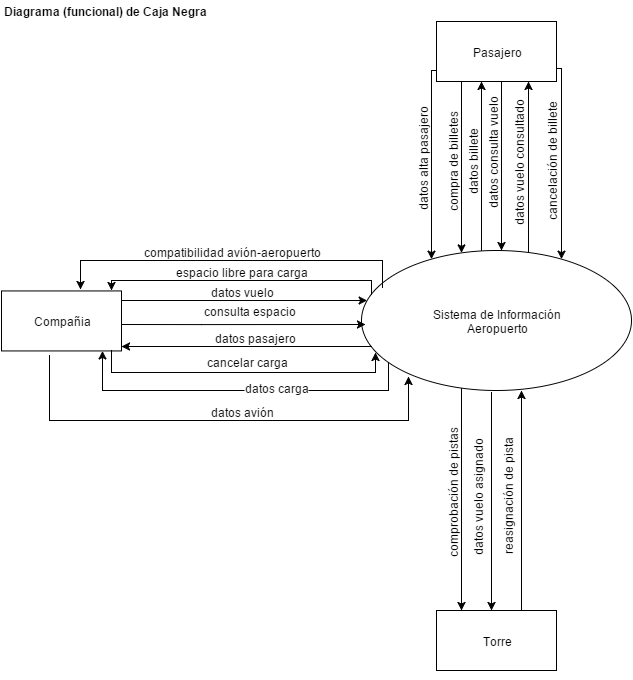

The diagram above was exported from draw.io. Its source (the exported page's mxGraphModel, read from the mxfile embedded in the PNG):
<mxGraphModel dx="880" dy="468" grid="1" gridSize="10" guides="1" tooltips="1" connect="1" arrows="1" fold="1" page="1" pageScale="1" pageWidth="1169" pageHeight="826" background="#FFFFFF" math="0">
  <root>
    <mxCell id="0" />
    <mxCell id="1" parent="0" />
    <object label="Sistema de Información&lt;br&gt;Aeropuerto&lt;br&gt;" id="5d27008a29a4940d-1">
      <mxCell style="ellipse;whiteSpace=wrap;html=1;fillColor=none;" vertex="1" parent="1">
        <mxGeometry x="510" y="300" width="270" height="140" as="geometry" />
      </mxCell>
    </object>
    <mxCell id="5d27008a29a4940d-2" value="Pasajero&lt;br&gt;" style="whiteSpace=wrap;html=1;fillColor=none;" vertex="1" parent="1">
      <mxGeometry x="585" y="71" width="120" height="60" as="geometry" />
    </mxCell>
    <mxCell id="5d27008a29a4940d-4" value="Torre" style="whiteSpace=wrap;html=1;fillColor=none;" vertex="1" parent="1">
      <mxGeometry x="585" y="660" width="120" height="60" as="geometry" />
    </mxCell>
    <mxCell id="5d27008a29a4940d-5" value="Compañia&lt;br&gt;" style="whiteSpace=wrap;html=1;fillColor=none;" vertex="1" parent="1">
      <mxGeometry x="150" y="340.43801652892563" width="120" height="60" as="geometry" />
    </mxCell>
    <mxCell id="c3c6c99ea7540de-22" style="edgeStyle=orthogonalEdgeStyle;rounded=0;html=1;exitX=0.5;exitY=1;entryX=0.5;entryY=1;" edge="1" parent="1" source="5d27008a29a4940d-4" target="5d27008a29a4940d-4">
      <mxGeometry relative="1" as="geometry" />
    </mxCell>
    <mxCell id="3234c5bcbda9a036-34" value="" style="edgeStyle=orthogonalEdgeStyle;rounded=0;html=1;" edge="1" parent="1" source="5d27008a29a4940d-2" target="5d27008a29a4940d-1">
      <mxGeometry relative="1" as="geometry">
        <Array as="points">
          <mxPoint x="580" y="120" />
        </Array>
      </mxGeometry>
    </mxCell>
    <mxCell id="3234c5bcbda9a036-35" value="datos alta pasajero&lt;br&gt;" style="text;html=1;resizable=0;points=[];;align=center;verticalAlign=middle;labelBackgroundColor=#ffffff;direction=south;rotation=-90;" vertex="1" connectable="0" parent="3234c5bcbda9a036-34">
      <mxGeometry x="-0.0937" y="-3" relative="1" as="geometry">
        <mxPoint x="-7" y="4" as="offset" />
      </mxGeometry>
    </mxCell>
    <mxCell id="3234c5bcbda9a036-41" value="" style="edgeStyle=orthogonalEdgeStyle;rounded=0;html=1;" edge="1" parent="1" target="5d27008a29a4940d-1">
      <mxGeometry relative="1" as="geometry">
        <mxPoint x="620" y="300" as="targetPoint" />
        <Array as="points">
          <mxPoint x="650" y="131" />
        </Array>
        <mxPoint x="630" y="131" as="sourcePoint" />
      </mxGeometry>
    </mxCell>
    <mxCell id="3234c5bcbda9a036-42" value="datos consulta vuelo&lt;br&gt;" style="text;html=1;resizable=0;points=[];;align=center;verticalAlign=middle;labelBackgroundColor=#ffffff;rotation=-90;" vertex="1" connectable="0" parent="3234c5bcbda9a036-41">
      <mxGeometry x="0.1352" relative="1" as="geometry">
        <mxPoint x="-10" y="-17" as="offset" />
      </mxGeometry>
    </mxCell>
    <mxCell id="3234c5bcbda9a036-48" value="" style="edgeStyle=orthogonalEdgeStyle;rounded=0;html=1;" edge="1" parent="1" source="5d27008a29a4940d-1">
      <mxGeometry relative="1" as="geometry">
        <mxPoint x="630" y="131" as="targetPoint" />
        <Array as="points">
          <mxPoint x="630" y="131" />
        </Array>
      </mxGeometry>
    </mxCell>
    <mxCell id="3234c5bcbda9a036-49" value="datos billete&lt;br&gt;" style="text;html=1;resizable=0;points=[];;align=center;verticalAlign=middle;labelBackgroundColor=#ffffff;rotation=-90;" vertex="1" connectable="0" parent="3234c5bcbda9a036-48">
      <mxGeometry x="0.0504" y="-1" relative="1" as="geometry">
        <mxPoint x="-11" y="-1" as="offset" />
      </mxGeometry>
    </mxCell>
    <mxCell id="3234c5bcbda9a036-50" value="" style="edgeStyle=orthogonalEdgeStyle;rounded=0;html=1;exitX=0.999;exitY=0.774;exitPerimeter=0;" edge="1" parent="1" source="5d27008a29a4940d-2" target="5d27008a29a4940d-1">
      <mxGeometry x="640" y="180" as="geometry">
        <mxPoint x="720" y="119" as="sourcePoint" />
        <mxPoint x="640" y="330" as="targetPoint" />
        <Array as="points">
          <mxPoint x="710" y="118" />
        </Array>
      </mxGeometry>
    </mxCell>
    <mxCell id="3234c5bcbda9a036-51" value="cancelación de billete&lt;br&gt;" style="text;html=1;resizable=0;points=[];;align=center;verticalAlign=middle;labelBackgroundColor=#ffffff;rotation=-90;" vertex="1" connectable="0" parent="3234c5bcbda9a036-50">
      <mxGeometry x="0.1352" relative="1" as="geometry">
        <mxPoint x="-10" y="-14" as="offset" />
      </mxGeometry>
    </mxCell>
    <mxCell id="3234c5bcbda9a036-53" value="" style="edgeStyle=orthogonalEdgeStyle;rounded=0;html=1;" edge="1" parent="1" source="5d27008a29a4940d-1">
      <mxGeometry relative="1" as="geometry">
        <mxPoint x="610" y="660" as="targetPoint" />
        <Array as="points">
          <mxPoint x="610" y="660" />
        </Array>
      </mxGeometry>
    </mxCell>
    <mxCell id="3234c5bcbda9a036-55" value="comprobación de pistas&lt;br&gt;" style="text;html=1;resizable=0;points=[];;align=center;verticalAlign=middle;labelBackgroundColor=#ffffff;rotation=-90;" vertex="1" connectable="0" parent="3234c5bcbda9a036-53">
      <mxGeometry x="-0.1209" y="4" relative="1" as="geometry">
        <mxPoint x="-14" y="6" as="offset" />
      </mxGeometry>
    </mxCell>
    <mxCell id="3234c5bcbda9a036-54" value="" style="edgeStyle=orthogonalEdgeStyle;rounded=0;html=1;exitX=0.482;exitY=1.011;exitPerimeter=0;" edge="1" parent="1" source="5d27008a29a4940d-1" target="5d27008a29a4940d-4">
      <mxGeometry x="620.2413793103449" y="439.9157033229077" as="geometry">
        <mxPoint x="620.2413793103449" y="439.9157033229077" as="sourcePoint" />
        <mxPoint x="660" y="640" as="targetPoint" />
        <Array as="points">
          <mxPoint x="640" y="610" />
          <mxPoint x="640" y="610" />
        </Array>
      </mxGeometry>
    </mxCell>
    <mxCell id="3234c5bcbda9a036-56" value="datos vuelo asignado&lt;br&gt;" style="text;html=1;resizable=0;points=[];;align=center;verticalAlign=middle;labelBackgroundColor=#ffffff;rotation=-90;" vertex="1" connectable="0" parent="3234c5bcbda9a036-54">
      <mxGeometry relative="1" as="geometry">
        <mxPoint x="-14" y="-5" as="offset" />
      </mxGeometry>
    </mxCell>
    <mxCell id="3234c5bcbda9a036-63" value="" style="edgeStyle=orthogonalEdgeStyle;rounded=0;html=1;" edge="1" parent="1">
      <mxGeometry x="69.35805822722318" y="511.3103448275863" as="geometry">
        <mxPoint x="270" y="374" as="sourcePoint" />
        <mxPoint x="513.7432976786358" y="374.09259259259255" as="targetPoint" />
        <Array as="points">
          <mxPoint x="350" y="374" />
        </Array>
      </mxGeometry>
    </mxCell>
    <mxCell id="3234c5bcbda9a036-64" value="consulta espacio&lt;br&gt;" style="text;html=1;resizable=0;points=[];;align=center;verticalAlign=middle;labelBackgroundColor=#ffffff;" vertex="1" connectable="0" parent="3234c5bcbda9a036-63">
      <mxGeometry x="-0.08" y="3" relative="1" as="geometry">
        <mxPoint x="16" y="-12" as="offset" />
      </mxGeometry>
    </mxCell>
    <mxCell id="3234c5bcbda9a036-79" value="" style="edgeStyle=orthogonalEdgeStyle;rounded=0;html=1;" edge="1" parent="1" source="5d27008a29a4940d-5" target="5d27008a29a4940d-1">
      <mxGeometry relative="1" as="geometry">
        <mxPoint x="480" y="385.4380165289256" as="targetPoint" />
        <Array as="points">
          <mxPoint x="340" y="350" />
          <mxPoint x="340" y="350" />
        </Array>
      </mxGeometry>
    </mxCell>
    <mxCell id="3234c5bcbda9a036-80" value="datos vuelo&lt;br&gt;" style="text;html=1;resizable=0;points=[];;align=center;verticalAlign=middle;labelBackgroundColor=#ffffff;" vertex="1" connectable="0" parent="3234c5bcbda9a036-79">
      <mxGeometry x="0.2833" y="-35" relative="1" as="geometry">
        <mxPoint x="-38" y="-45" as="offset" />
      </mxGeometry>
    </mxCell>
    <mxCell id="3234c5bcbda9a036-96" value="" style="edgeStyle=orthogonalEdgeStyle;rounded=0;html=1;entryX=1.002;entryY=0.926;entryPerimeter=0;exitX=0.036;exitY=0.686;exitPerimeter=0;" edge="1" parent="1" source="5d27008a29a4940d-1" target="5d27008a29a4940d-5">
      <mxGeometry x="349.7920792079208" y="409.8514851485148" as="geometry">
        <mxPoint x="517" y="396" as="sourcePoint" />
        <mxPoint x="350" y="395" as="targetPoint" />
        <Array as="points" />
      </mxGeometry>
    </mxCell>
    <mxCell id="3234c5bcbda9a036-97" value="datos pasajero&lt;br&gt;" style="text;html=1;resizable=0;points=[];;align=center;verticalAlign=middle;labelBackgroundColor=#ffffff;" vertex="1" connectable="0" parent="3234c5bcbda9a036-96">
      <mxGeometry x="0.0948" relative="1" as="geometry">
        <mxPoint x="20" y="-10" as="offset" />
      </mxGeometry>
    </mxCell>
    <mxCell id="723864285aa8eaf3-11" value="" style="edgeStyle=orthogonalEdgeStyle;rounded=0;html=1;" edge="1" parent="1" source="5d27008a29a4940d-4">
      <mxGeometry x="650.2413793103449" y="438.9157033229077" as="geometry">
        <mxPoint x="650" y="610" as="sourcePoint" />
        <mxPoint x="670" y="440" as="targetPoint" />
        <Array as="points">
          <mxPoint x="670" y="440" />
        </Array>
      </mxGeometry>
    </mxCell>
    <mxCell id="723864285aa8eaf3-12" value="reasignación de pista&lt;br&gt;" style="text;html=1;resizable=0;points=[];;align=center;verticalAlign=middle;labelBackgroundColor=#ffffff;rotation=-90;" vertex="1" connectable="0" parent="723864285aa8eaf3-11">
      <mxGeometry relative="1" as="geometry">
        <mxPoint x="-14" y="-5" as="offset" />
      </mxGeometry>
    </mxCell>
    <mxCell id="6b1788b8b7cf10ec-1" value="" style="edgeStyle=orthogonalEdgeStyle;rounded=0;html=1;" edge="1" parent="1" target="5d27008a29a4940d-1">
      <mxGeometry x="583.9595375722542" y="131" as="geometry">
        <Array as="points">
          <mxPoint x="610" y="132" />
        </Array>
        <mxPoint x="610" y="132" as="sourcePoint" />
        <mxPoint x="584" y="281" as="targetPoint" />
      </mxGeometry>
    </mxCell>
    <mxCell id="6b1788b8b7cf10ec-2" value="compra de billetes&lt;br&gt;" style="text;html=1;resizable=0;points=[];;align=center;verticalAlign=middle;labelBackgroundColor=#ffffff;direction=south;rotation=-90;" vertex="1" connectable="0" parent="6b1788b8b7cf10ec-1">
      <mxGeometry x="-0.0937" y="-3" relative="1" as="geometry">
        <mxPoint x="-7" y="1" as="offset" />
      </mxGeometry>
    </mxCell>
    <mxCell id="6b1788b8b7cf10ec-3" value="&lt;b&gt;Diagrama (funcional) de Caja Negra&lt;br&gt;&lt;/b&gt;" style="text;html=1;resizable=0;points=[];autosize=1;align=left;verticalAlign=top;spacingTop=-4;" vertex="1" parent="1">
      <mxGeometry x="150" y="51" width="220" height="20" as="geometry" />
    </mxCell>
    <mxCell id="71d2107966e69947-4" value="" style="edgeStyle=orthogonalEdgeStyle;rounded=0;html=1;exitX=0.036;exitY=0.314;exitPerimeter=0;entryX=0.917;entryY=-0.002;entryPerimeter=0;" edge="1" parent="1" source="5d27008a29a4940d-1" target="5d27008a29a4940d-5">
      <mxGeometry x="705.209138584167" y="397" as="geometry">
        <mxPoint x="210" y="330" as="targetPoint" />
        <Array as="points">
          <mxPoint x="520" y="330" />
          <mxPoint x="260" y="330" />
        </Array>
        <mxPoint x="540" y="342" as="sourcePoint" />
      </mxGeometry>
    </mxCell>
    <mxCell id="71d2107966e69947-5" value="espacio libre para carga&lt;br&gt;" style="text;html=1;resizable=0;points=[];;align=center;verticalAlign=middle;labelBackgroundColor=#ffffff;" vertex="1" connectable="0" parent="71d2107966e69947-4">
      <mxGeometry x="-0.0848" relative="1" as="geometry">
        <mxPoint x="-15" y="-10" as="offset" />
      </mxGeometry>
    </mxCell>
    <mxCell id="71d2107966e69947-7" value="" style="edgeStyle=orthogonalEdgeStyle;rounded=0;html=1;exitX=0.1;exitY=0.802;exitPerimeter=0;" edge="1" parent="1" source="5d27008a29a4940d-1" target="5d27008a29a4940d-5">
      <mxGeometry x="699.0723542830247" y="260" as="geometry">
        <Array as="points">
          <mxPoint x="537" y="440" />
          <mxPoint x="251" y="440" />
        </Array>
        <mxPoint x="699.0723542830247" y="360" as="sourcePoint" />
        <mxPoint x="950" y="260" as="targetPoint" />
      </mxGeometry>
    </mxCell>
    <mxCell id="71d2107966e69947-8" value="datos carga&lt;br&gt;" style="text;html=1;resizable=0;points=[];;align=center;verticalAlign=middle;labelBackgroundColor=#ffffff;" vertex="1" connectable="0" parent="71d2107966e69947-7">
      <mxGeometry x="-0.08" y="3" relative="1" as="geometry">
        <mxPoint x="22" y="-7" as="offset" />
      </mxGeometry>
    </mxCell>
    <mxCell id="71d2107966e69947-13" style="edgeStyle=orthogonalEdgeStyle;rounded=0;html=1;exitX=0.618;exitY=0.013;exitPerimeter=0;" edge="1" parent="1" source="5d27008a29a4940d-1">
      <mxGeometry relative="1" as="geometry">
        <Array as="points">
          <mxPoint x="677" y="220" />
          <mxPoint x="677" y="220" />
        </Array>
        <mxPoint x="651" y="300" as="sourcePoint" />
        <mxPoint x="677" y="131" as="targetPoint" />
      </mxGeometry>
    </mxCell>
    <mxCell id="71d2107966e69947-14" value="datos vuelo consultado&lt;br&gt;" style="text;html=1;resizable=0;points=[];;align=center;verticalAlign=middle;labelBackgroundColor=#ffffff;rotation=-90;" vertex="1" connectable="0" parent="71d2107966e69947-13">
      <mxGeometry x="-0.3451" relative="1" as="geometry">
        <mxPoint x="-11" y="-35" as="offset" />
      </mxGeometry>
    </mxCell>
    <mxCell id="2de6dfc090e82175-4" value="" style="edgeStyle=orthogonalEdgeStyle;rounded=0;html=1;entryX=0.052;entryY=0.73;entryPerimeter=0;" edge="1" parent="1" target="5d27008a29a4940d-1">
      <mxGeometry x="676.0723542830247" y="252" as="geometry">
        <Array as="points">
          <mxPoint x="260" y="422" />
          <mxPoint x="524" y="422" />
        </Array>
        <mxPoint x="260" y="400" as="sourcePoint" />
        <mxPoint x="524" y="410" as="targetPoint" />
      </mxGeometry>
    </mxCell>
    <mxCell id="2de6dfc090e82175-5" value="cancelar carga&lt;br&gt;" style="text;html=1;resizable=0;points=[];;align=center;verticalAlign=middle;labelBackgroundColor=#ffffff;" vertex="1" connectable="0" parent="2de6dfc090e82175-4">
      <mxGeometry x="-0.08" y="3" relative="1" as="geometry">
        <mxPoint x="16" y="-9" as="offset" />
      </mxGeometry>
    </mxCell>
    <mxCell id="5391925008973ba3-1" style="edgeStyle=orthogonalEdgeStyle;rounded=0;html=1;entryX=0.658;entryY=-0.024;entryPerimeter=0;exitX=0.078;exitY=0.264;exitPerimeter=0;" edge="1" parent="1" source="5d27008a29a4940d-1" target="5d27008a29a4940d-5">
      <mxGeometry x="269.61534801245625" y="290" as="geometry">
        <Array as="points">
          <mxPoint x="531" y="310" />
          <mxPoint x="229" y="310" />
        </Array>
        <mxPoint x="269.61534801245625" y="290" as="sourcePoint" />
        <mxPoint x="471" y="290" as="targetPoint" />
      </mxGeometry>
    </mxCell>
    <mxCell id="5391925008973ba3-2" value="compatibilidad avión-aeropuerto&lt;br&gt;" style="text;html=1;resizable=0;points=[];;align=center;verticalAlign=middle;labelBackgroundColor=#ffffff;" vertex="1" connectable="0" parent="5391925008973ba3-1">
      <mxGeometry x="0.2316" y="-4" relative="1" as="geometry">
        <mxPoint x="42" y="-6" as="offset" />
      </mxGeometry>
    </mxCell>
    <mxCell id="5391925008973ba3-3" value="" style="edgeStyle=orthogonalEdgeStyle;rounded=0;html=1;entryX=0.174;entryY=0.9;entryPerimeter=0;exitX=0.4;exitY=1.076;exitPerimeter=0;" edge="1" parent="1" source="5d27008a29a4940d-5" target="5d27008a29a4940d-1">
      <mxGeometry x="300" y="470" as="geometry">
        <mxPoint x="300" y="470" as="targetPoint" />
        <Array as="points">
          <mxPoint x="198" y="470" />
          <mxPoint x="557" y="470" />
        </Array>
        <mxPoint x="502" y="470" as="sourcePoint" />
      </mxGeometry>
    </mxCell>
    <mxCell id="5391925008973ba3-4" value="datos avión&lt;br&gt;" style="text;html=1;resizable=0;points=[];;align=center;verticalAlign=middle;labelBackgroundColor=#ffffff;" vertex="1" connectable="0" parent="5391925008973ba3-3">
      <mxGeometry x="-0.1876" y="1" relative="1" as="geometry">
        <mxPoint x="67" y="-9" as="offset" />
      </mxGeometry>
    </mxCell>
  </root>
</mxGraphModel>